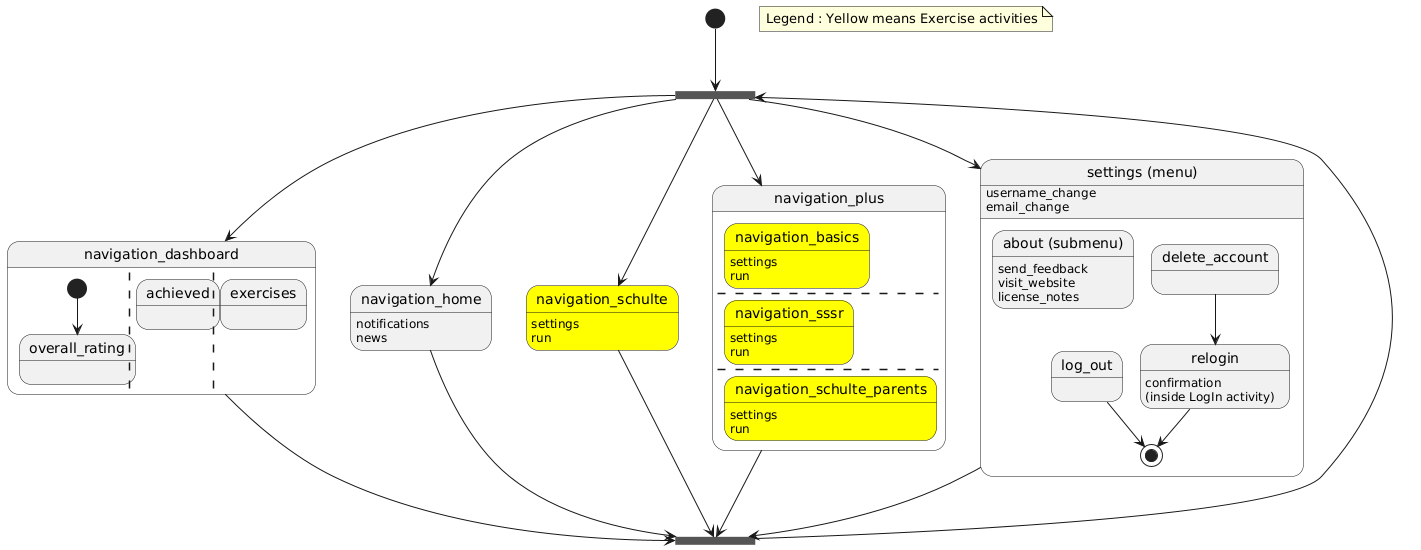

The diagram above was rendered by PlantUML. Its source (embedded in the PNG):
@startuml
state fork_state <<fork>>

[*] --> fork_state

state navigation_dashboard {
  [*] --> overall_rating
  ||
  state achieved
  ||
  state exercises
}

fork_state --> navigation_dashboard
fork_state --> settings
fork_state --> navigation_home
fork_state --> navigation_schulte
fork_state --> navigation_plus

state navigation_home {
  navigation_home : notifications
  navigation_home : news
}

state navigation_schulte #yellow {
  navigation_schulte : settings
  navigation_schulte : run
}

state navigation_plus {

  state navigation_basics #yellow
  navigation_basics : settings
  navigation_basics : run
  --
  state navigation_sssr #yellow
  navigation_sssr : settings
  navigation_sssr : run
  --
  state navigation_schulte_parents #yellow
  navigation_schulte_parents : settings
  navigation_schulte_parents : run

}

state settings as "settings (menu)" {

  settings : username_change
  settings : email_change
  state about  as "about (submenu)" 
  about : send_feedback
  about : visit_website
  about : license_notes
  state relogin
  relogin : confirmation \n(inside LogIn activity)
  log_out --> [*]
  delete_account --> relogin
  relogin --> [*]
}



state join_state <<join>>

settings	--> join_state
navigation_home	--> join_state
navigation_schulte	--> join_state
navigation_plus	--> join_state
navigation_dashboard	--> join_state

join_state ---> fork_state

note "Legend : Yellow means Exercise activities" as N1
@enduml